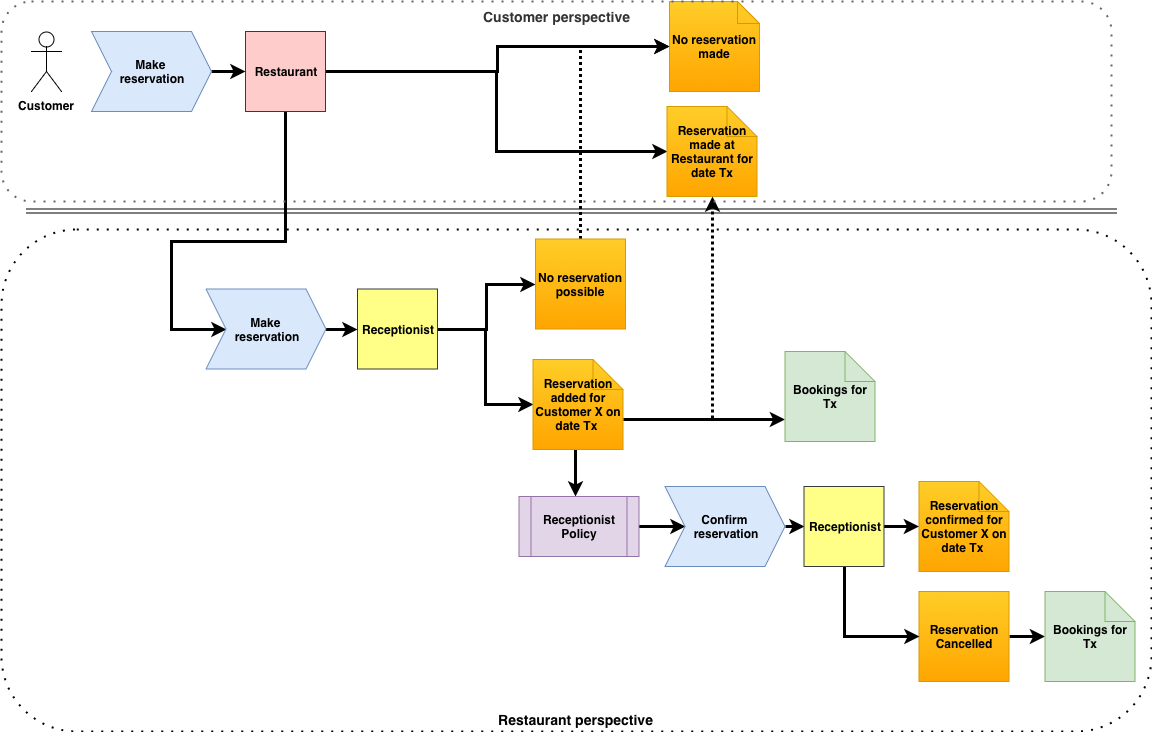

The diagram above was exported from draw.io. Its source (the exported page's mxGraphModel, read from the mxfile embedded in the PNG):
<mxGraphModel dx="918" dy="705" grid="1" gridSize="10" guides="1" tooltips="1" connect="1" arrows="1" fold="1" page="1" pageScale="1" pageWidth="1169" pageHeight="827" math="0" shadow="0">
  <root>
    <mxCell id="0" />
    <mxCell id="1" parent="0" />
    <mxCell id="2" value="&lt;b&gt;Customer&lt;/b&gt;" style="shape=umlActor;verticalLabelPosition=bottom;labelBackgroundColor=#ffffff;verticalAlign=top;html=1;outlineConnect=0;" vertex="1" parent="1">
      <mxGeometry x="40" y="40" width="30" height="60" as="geometry" />
    </mxCell>
    <mxCell id="3" style="edgeStyle=orthogonalEdgeStyle;rounded=0;orthogonalLoop=1;jettySize=auto;html=1;entryX=0;entryY=0.5;entryDx=0;entryDy=0;entryPerimeter=0;strokeWidth=3;" edge="1" source="5" target="21" parent="1">
      <mxGeometry relative="1" as="geometry" />
    </mxCell>
    <mxCell id="4" style="edgeStyle=orthogonalEdgeStyle;rounded=0;orthogonalLoop=1;jettySize=auto;html=1;exitX=1;exitY=0.5;exitDx=0;exitDy=0;strokeWidth=3;" edge="1" source="5" target="23" parent="1">
      <mxGeometry relative="1" as="geometry" />
    </mxCell>
    <mxCell id="5" value="&lt;b&gt;Receptionist&lt;/b&gt;" style="whiteSpace=wrap;html=1;aspect=fixed;fillColor=#ffff88;strokeColor=#36393d;" vertex="1" parent="1">
      <mxGeometry x="366" y="297.5" width="80" height="80" as="geometry" />
    </mxCell>
    <mxCell id="6" style="edgeStyle=orthogonalEdgeStyle;rounded=0;orthogonalLoop=1;jettySize=auto;html=1;entryX=0;entryY=0.5;entryDx=0;entryDy=0;strokeWidth=3;" edge="1" source="9" target="17" parent="1">
      <mxGeometry relative="1" as="geometry">
        <Array as="points">
          <mxPoint x="294" y="250" />
          <mxPoint x="180" y="250" />
          <mxPoint x="180" y="338" />
        </Array>
      </mxGeometry>
    </mxCell>
    <mxCell id="7" style="edgeStyle=orthogonalEdgeStyle;rounded=0;orthogonalLoop=1;jettySize=auto;html=1;entryX=0;entryY=0.5;entryDx=0;entryDy=0;entryPerimeter=0;strokeWidth=3;" edge="1" source="9" target="11" parent="1">
      <mxGeometry relative="1" as="geometry" />
    </mxCell>
    <mxCell id="8" style="edgeStyle=orthogonalEdgeStyle;rounded=0;orthogonalLoop=1;jettySize=auto;html=1;entryX=0;entryY=0.5;entryDx=0;entryDy=0;entryPerimeter=0;strokeWidth=3;" edge="1" source="9" target="10" parent="1">
      <mxGeometry relative="1" as="geometry" />
    </mxCell>
    <mxCell id="9" value="&lt;b&gt;Restaurant&lt;/b&gt;&lt;br&gt;" style="whiteSpace=wrap;html=1;aspect=fixed;fillColor=#ffcccc;strokeColor=#36393d;" vertex="1" parent="1">
      <mxGeometry x="254" y="40" width="80" height="80" as="geometry" />
    </mxCell>
    <mxCell id="10" value="&lt;b&gt;Reservation made at Restaurant for date Tx&lt;/b&gt;&lt;br&gt;" style="shape=note;whiteSpace=wrap;html=1;backgroundOutline=1;fillColor=#ffcd28;strokeColor=#d79b00;gradientColor=#ffa500;" vertex="1" parent="1">
      <mxGeometry x="675.5" y="115" width="90" height="90" as="geometry" />
    </mxCell>
    <mxCell id="11" value="&lt;b&gt;No reservation made&lt;/b&gt;&lt;br&gt;" style="shape=note;whiteSpace=wrap;html=1;backgroundOutline=1;fillColor=#ffcd28;strokeColor=#d79b00;gradientColor=#ffa500;size=22;" vertex="1" parent="1">
      <mxGeometry x="678" y="10" width="90" height="90" as="geometry" />
    </mxCell>
    <mxCell id="12" style="edgeStyle=orthogonalEdgeStyle;rounded=0;orthogonalLoop=1;jettySize=auto;html=1;exitX=0;exitY=0;exitDx=90;exitDy=45;exitPerimeter=0;strokeWidth=3;" edge="1" source="13" target="34" parent="1">
      <mxGeometry relative="1" as="geometry" />
    </mxCell>
    <mxCell id="13" value="&lt;b&gt;Reservation Cancelled&lt;/b&gt;&lt;br&gt;" style="shape=note;whiteSpace=wrap;html=1;backgroundOutline=1;fillColor=#ffcd28;strokeColor=#d79b00;gradientColor=#ffa500;size=0;" vertex="1" parent="1">
      <mxGeometry x="927.5" y="600" width="90" height="90" as="geometry" />
    </mxCell>
    <mxCell id="14" style="edgeStyle=orthogonalEdgeStyle;rounded=0;orthogonalLoop=1;jettySize=auto;html=1;exitX=1;exitY=0.5;exitDx=0;exitDy=0;entryX=0;entryY=0.5;entryDx=0;entryDy=0;strokeWidth=3;" edge="1" source="15" target="9" parent="1">
      <mxGeometry relative="1" as="geometry" />
    </mxCell>
    <mxCell id="15" value="&lt;b&gt;Make &lt;br&gt;reservation&lt;/b&gt;" style="shape=step;perimeter=stepPerimeter;whiteSpace=wrap;html=1;fixedSize=1;fillColor=#dae8fc;strokeColor=#6c8ebf;" vertex="1" parent="1">
      <mxGeometry x="100" y="40" width="120" height="80" as="geometry" />
    </mxCell>
    <mxCell id="16" value="" style="edgeStyle=orthogonalEdgeStyle;rounded=0;orthogonalLoop=1;jettySize=auto;html=1;strokeWidth=3;" edge="1" source="17" target="5" parent="1">
      <mxGeometry relative="1" as="geometry" />
    </mxCell>
    <mxCell id="17" value="&lt;b&gt;Make &lt;br&gt;reservation&lt;/b&gt;" style="shape=step;perimeter=stepPerimeter;whiteSpace=wrap;html=1;fixedSize=1;fillColor=#dae8fc;strokeColor=#6c8ebf;" vertex="1" parent="1">
      <mxGeometry x="214.5" y="297.5" width="120" height="80" as="geometry" />
    </mxCell>
    <mxCell id="18" style="edgeStyle=orthogonalEdgeStyle;rounded=0;orthogonalLoop=1;jettySize=auto;html=1;entryX=0.5;entryY=1;entryDx=0;entryDy=0;entryPerimeter=0;exitX=0;exitY=0;exitDx=90;exitDy=60;exitPerimeter=0;strokeWidth=3;dashed=1;dashPattern=1 1;" edge="1" source="21" target="10" parent="1">
      <mxGeometry relative="1" as="geometry" />
    </mxCell>
    <mxCell id="19" style="edgeStyle=orthogonalEdgeStyle;rounded=0;orthogonalLoop=1;jettySize=auto;html=1;strokeWidth=3;" edge="1" source="21" target="27" parent="1">
      <mxGeometry relative="1" as="geometry">
        <Array as="points">
          <mxPoint x="584" y="490" />
          <mxPoint x="584" y="490" />
        </Array>
      </mxGeometry>
    </mxCell>
    <mxCell id="20" style="edgeStyle=orthogonalEdgeStyle;rounded=0;orthogonalLoop=1;jettySize=auto;html=1;strokeWidth=3;exitX=0;exitY=0;exitDx=90;exitDy=60;exitPerimeter=0;" edge="1" source="21" target="33" parent="1">
      <mxGeometry relative="1" as="geometry">
        <Array as="points">
          <mxPoint x="770" y="428" />
          <mxPoint x="770" y="428" />
        </Array>
      </mxGeometry>
    </mxCell>
    <mxCell id="21" value="&lt;b&gt;Reservation added for Customer X on date Tx&amp;nbsp;&lt;/b&gt;&lt;br&gt;" style="shape=note;whiteSpace=wrap;html=1;backgroundOutline=1;fillColor=#ffcd28;strokeColor=#d79b00;gradientColor=#ffa500;" vertex="1" parent="1">
      <mxGeometry x="541.5" y="368" width="90" height="90" as="geometry" />
    </mxCell>
    <mxCell id="22" style="edgeStyle=orthogonalEdgeStyle;rounded=0;orthogonalLoop=1;jettySize=auto;html=1;entryX=0;entryY=0.5;entryDx=0;entryDy=0;entryPerimeter=0;strokeWidth=3;dashed=1;dashPattern=1 1;" edge="1" source="23" target="11" parent="1">
      <mxGeometry relative="1" as="geometry">
        <Array as="points">
          <mxPoint x="589" y="55" />
        </Array>
      </mxGeometry>
    </mxCell>
    <mxCell id="23" value="&lt;b&gt;No reservation possible&lt;/b&gt;&lt;br&gt;" style="shape=note;whiteSpace=wrap;html=1;backgroundOutline=1;fillColor=#ffcd28;strokeColor=#d79b00;gradientColor=#ffa500;size=0;" vertex="1" parent="1">
      <mxGeometry x="544" y="247.5" width="90" height="90" as="geometry" />
    </mxCell>
    <mxCell id="24" value="" style="shape=link;html=1;jettySize=auto;orthogonalLoop=1;" edge="1" parent="1">
      <mxGeometry width="50" height="50" relative="1" as="geometry">
        <mxPoint x="35" y="219.5" as="sourcePoint" />
        <mxPoint x="1125" y="219.5" as="targetPoint" />
      </mxGeometry>
    </mxCell>
    <mxCell id="25" value="&lt;b&gt;Reservation confirmed for Customer X on date Tx&amp;nbsp;&lt;/b&gt;&lt;br&gt;" style="shape=note;whiteSpace=wrap;html=1;backgroundOutline=1;fillColor=#ffcd28;strokeColor=#d79b00;gradientColor=#ffa500;" vertex="1" parent="1">
      <mxGeometry x="927.5" y="490" width="90" height="90" as="geometry" />
    </mxCell>
    <mxCell id="26" style="edgeStyle=orthogonalEdgeStyle;rounded=0;orthogonalLoop=1;jettySize=auto;html=1;entryX=0;entryY=0.5;entryDx=0;entryDy=0;strokeWidth=3;" edge="1" source="27" target="29" parent="1">
      <mxGeometry relative="1" as="geometry" />
    </mxCell>
    <mxCell id="27" value="&lt;b&gt;Receptionist Policy&lt;/b&gt;" style="shape=process;whiteSpace=wrap;html=1;backgroundOutline=1;fillColor=#e1d5e7;strokeColor=#9673a6;" vertex="1" parent="1">
      <mxGeometry x="527.5" y="505" width="120" height="60" as="geometry" />
    </mxCell>
    <mxCell id="28" style="edgeStyle=orthogonalEdgeStyle;rounded=0;orthogonalLoop=1;jettySize=auto;html=1;exitX=1;exitY=0.5;exitDx=0;exitDy=0;entryX=0;entryY=0.5;entryDx=0;entryDy=0;strokeWidth=3;" edge="1" source="29" target="32" parent="1">
      <mxGeometry relative="1" as="geometry" />
    </mxCell>
    <mxCell id="29" value="&lt;b&gt;Confirm &lt;br&gt;reservation&lt;/b&gt;" style="shape=step;perimeter=stepPerimeter;whiteSpace=wrap;html=1;fixedSize=1;fillColor=#dae8fc;strokeColor=#6c8ebf;" vertex="1" parent="1">
      <mxGeometry x="673.5" y="495" width="120" height="80" as="geometry" />
    </mxCell>
    <mxCell id="30" value="" style="edgeStyle=orthogonalEdgeStyle;rounded=0;orthogonalLoop=1;jettySize=auto;html=1;strokeWidth=3;" edge="1" source="32" target="25" parent="1">
      <mxGeometry relative="1" as="geometry" />
    </mxCell>
    <mxCell id="31" style="edgeStyle=orthogonalEdgeStyle;rounded=0;orthogonalLoop=1;jettySize=auto;html=1;entryX=0;entryY=0.5;entryDx=0;entryDy=0;entryPerimeter=0;strokeWidth=3;" edge="1" source="32" target="13" parent="1">
      <mxGeometry relative="1" as="geometry">
        <Array as="points">
          <mxPoint x="853" y="645" />
        </Array>
      </mxGeometry>
    </mxCell>
    <mxCell id="32" value="&lt;b&gt;Receptionist&lt;/b&gt;" style="whiteSpace=wrap;html=1;aspect=fixed;fillColor=#ffff88;strokeColor=#36393d;" vertex="1" parent="1">
      <mxGeometry x="812.5" y="495" width="80" height="80" as="geometry" />
    </mxCell>
    <mxCell id="33" value="&lt;b&gt;Bookings for Tx&lt;/b&gt;" style="shape=note;whiteSpace=wrap;html=1;backgroundOutline=1;fillColor=#d5e8d4;strokeColor=#82b366;" vertex="1" parent="1">
      <mxGeometry x="793.5" y="360" width="90" height="90" as="geometry" />
    </mxCell>
    <mxCell id="34" value="&lt;b&gt;Bookings for Tx&lt;/b&gt;" style="shape=note;whiteSpace=wrap;html=1;backgroundOutline=1;fillColor=#d5e8d4;strokeColor=#82b366;" vertex="1" parent="1">
      <mxGeometry x="1053.5" y="600" width="90" height="90" as="geometry" />
    </mxCell>
    <mxCell id="35" value="&lt;font style=&quot;font-size: 14px&quot;&gt;Customer perspective&lt;/font&gt;" style="rounded=1;whiteSpace=wrap;html=1;fillColor=none;strokeColor=#666666;fontColor=#333333;dashed=1;dashPattern=1 4;strokeWidth=2;verticalAlign=top;fontStyle=1" vertex="1" parent="1">
      <mxGeometry x="10" y="10" width="1110" height="200" as="geometry" />
    </mxCell>
    <mxCell id="36" value="Restaurant perspective" style="rounded=1;whiteSpace=wrap;html=1;dashed=1;dashPattern=1 4;strokeWidth=2;fillColor=none;fontStyle=1;verticalAlign=bottom;fontSize=14;" vertex="1" parent="1">
      <mxGeometry x="10" y="238" width="1150" height="502" as="geometry" />
    </mxCell>
  </root>
</mxGraphModel>